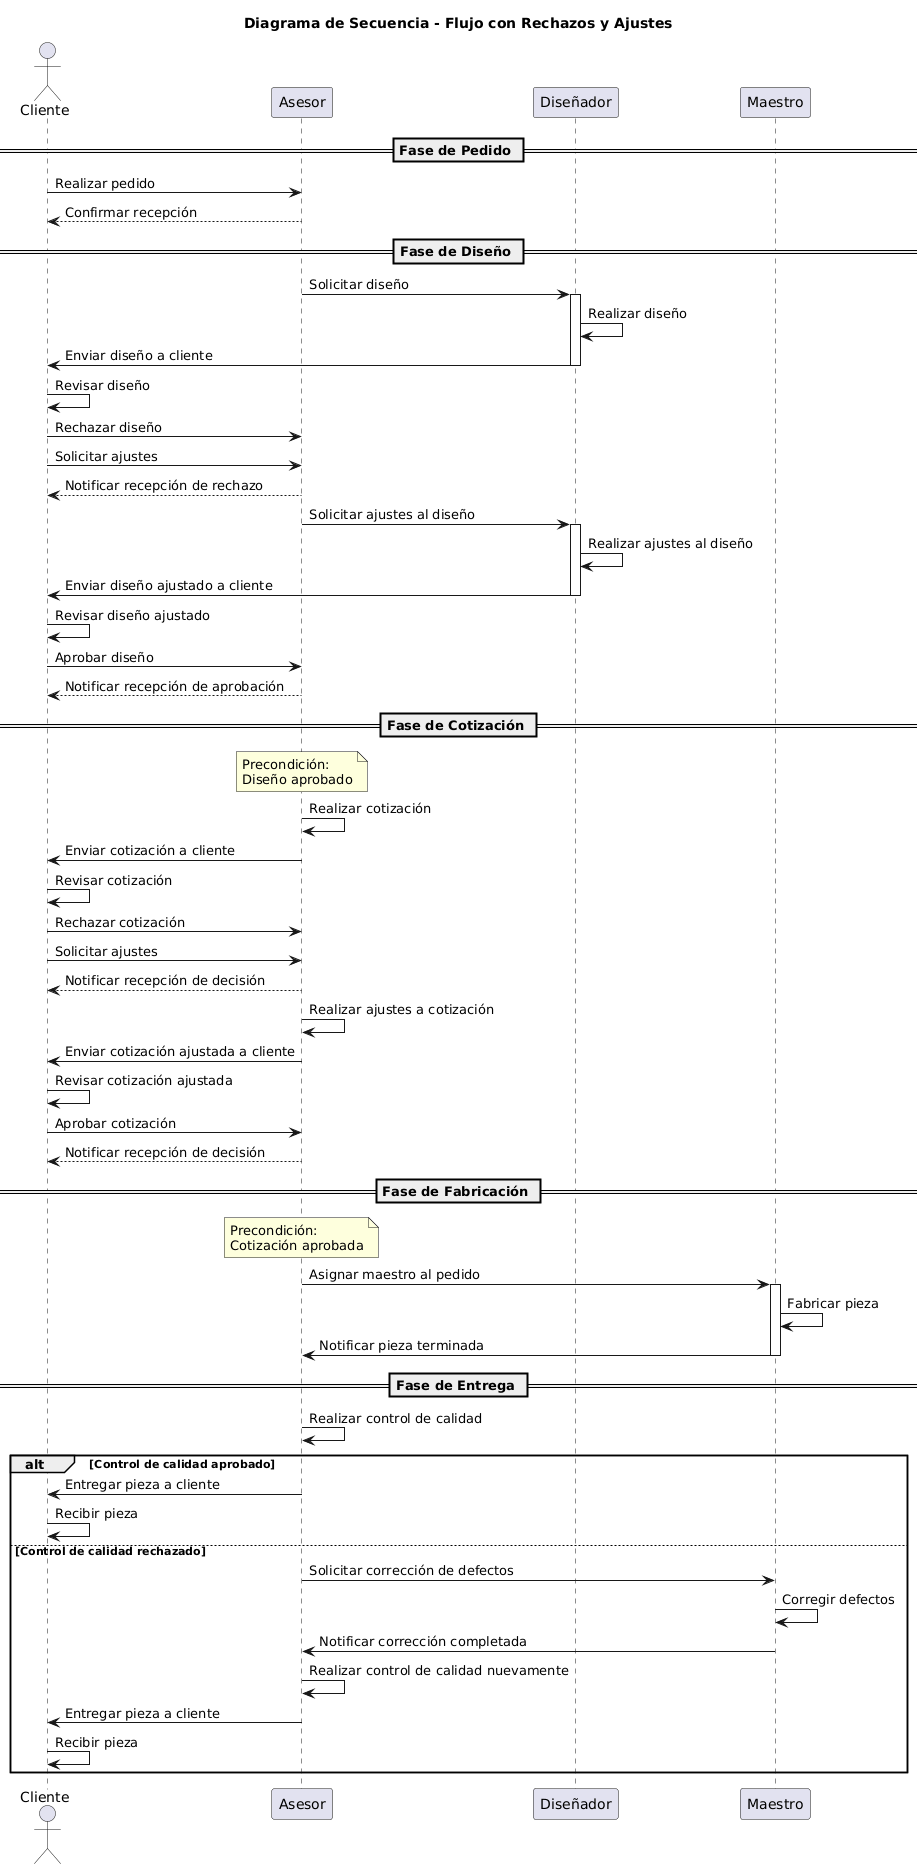

The diagram above was rendered by PlantUML. Its source (embedded in the PNG):
@startuml
title Diagrama de Secuencia - Flujo con Rechazos y Ajustes
title Diagrama de Secuencia - Flujo con Rechazos y Ajustes

actor Cliente
participant Asesor
participant Diseñador
participant Maestro

== Fase de Pedido ==
Cliente -> Asesor: Realizar pedido
Asesor --> Cliente: Confirmar recepción

== Fase de Diseño ==
Asesor -> Diseñador: Solicitar diseño
activate Diseñador
Diseñador -> Diseñador: Realizar diseño
Diseñador -> Cliente: Enviar diseño a cliente
deactivate Diseñador

Cliente -> Cliente: Revisar diseño
Cliente -> Asesor: Rechazar diseño
Cliente -> Asesor: Solicitar ajustes
Asesor --> Cliente: Notificar recepción de rechazo

Asesor -> Diseñador: Solicitar ajustes al diseño
activate Diseñador
Diseñador -> Diseñador: Realizar ajustes al diseño
Diseñador -> Cliente: Enviar diseño ajustado a cliente
deactivate Diseñador

Cliente -> Cliente: Revisar diseño ajustado
Cliente -> Asesor: Aprobar diseño
Asesor --> Cliente: Notificar recepción de aprobación

== Fase de Cotización ==
note over Asesor: Precondición:\nDiseño aprobado
Asesor -> Asesor: Realizar cotización
Asesor -> Cliente: Enviar cotización a cliente

Cliente -> Cliente: Revisar cotización
Cliente -> Asesor: Rechazar cotización
Cliente -> Asesor: Solicitar ajustes
Asesor --> Cliente: Notificar recepción de decisión

Asesor -> Asesor: Realizar ajustes a cotización
Asesor -> Cliente: Enviar cotización ajustada a cliente

Cliente -> Cliente: Revisar cotización ajustada
Cliente -> Asesor: Aprobar cotización
Asesor --> Cliente: Notificar recepción de decisión

== Fase de Fabricación ==
note over Asesor: Precondición:\nCotización aprobada
Asesor -> Maestro: Asignar maestro al pedido

activate Maestro
Maestro -> Maestro: Fabricar pieza
Maestro -> Asesor: Notificar pieza terminada
deactivate Maestro

== Fase de Entrega ==
Asesor -> Asesor: Realizar control de calidad

alt Control de calidad aprobado
    Asesor -> Cliente: Entregar pieza a cliente
    Cliente -> Cliente: Recibir pieza
else Control de calidad rechazado
    Asesor -> Maestro: Solicitar corrección de defectos
    Maestro -> Maestro: Corregir defectos
    Maestro -> Asesor: Notificar corrección completada
    Asesor -> Asesor: Realizar control de calidad nuevamente
    Asesor -> Cliente: Entregar pieza a cliente
    Cliente -> Cliente: Recibir pieza
end
@enduml